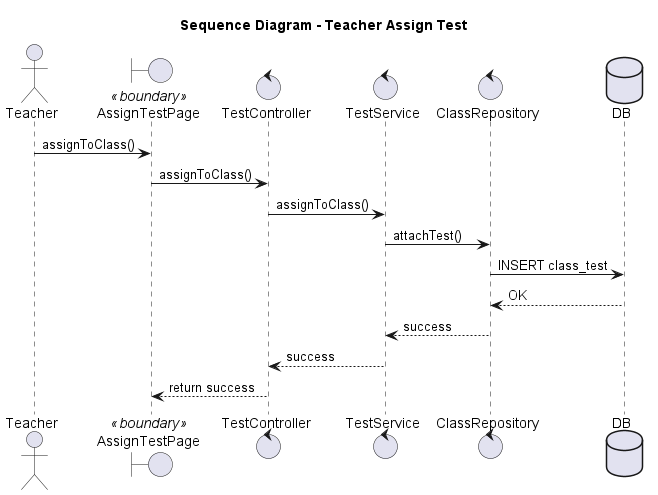

The diagram above was rendered by PlantUML. Its source (embedded in the PNG):
@startuml assign_test
title Sequence Diagram - Teacher Assign Test

actor Teacher
boundary "AssignTestPage" as UI <<boundary>>
control TestController
control TestService
control ClassRepository
database DB

Teacher -> UI: assignToClass()
UI -> TestController: assignToClass()
TestController -> TestService: assignToClass()
TestService -> ClassRepository: attachTest()
ClassRepository -> DB: INSERT class_test
DB --> ClassRepository: OK
ClassRepository --> TestService: success
TestService --> TestController: success
TestController --> UI: return success

@enduml